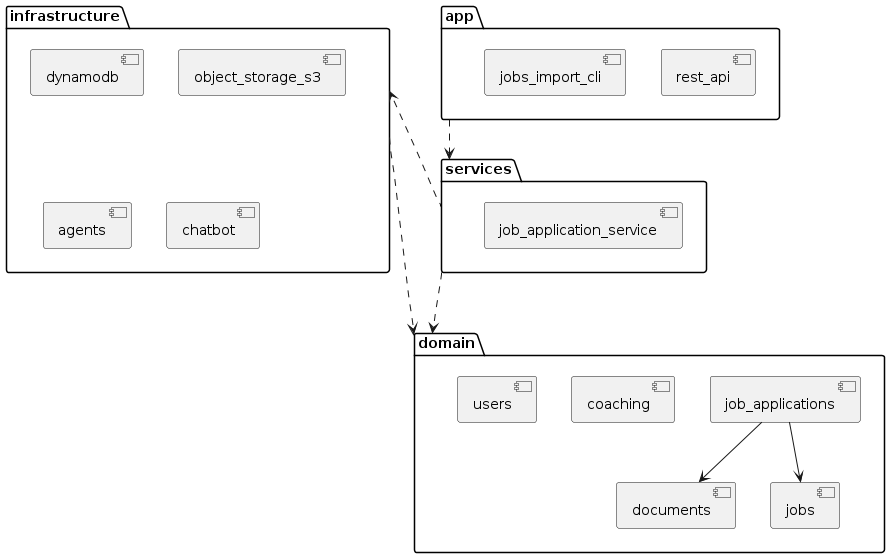

The diagram above was rendered by PlantUML. Its source (embedded in the PNG):
@startuml components

package app {
  component rest_api
  component jobs_import_cli
}

package domain {
  component job_applications
  component coaching
  component documents
  component jobs
  component users

  job_applications --> jobs
  job_applications --> documents
}

package infrastructure {
  component dynamodb
  component object_storage_s3
  component agents
  component chatbot
}

package services {
  component job_application_service
}

app ..> services
services .up.> infrastructure
services ...> domain
infrastructure ..> domain

@enduml